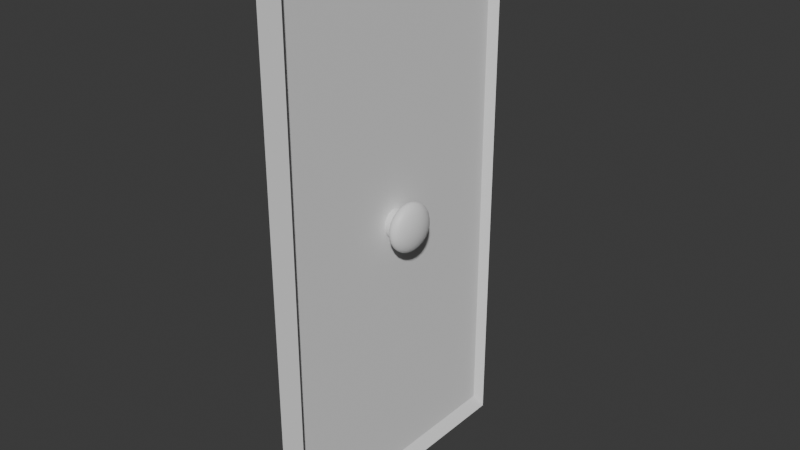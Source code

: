 # Source: WoodenDoor.blend  (saved by Blender 4.2.67; exported with 4.5.12 LTS)
import bpy
from mathutils import Matrix  # noqa: F401  (used for matrix-valued properties, if any)

bpy.ops.wm.read_factory_settings(use_empty=True)
scene = bpy.context.scene
scene.name = 'Scene'

# ---- collections
col_collection = bpy.data.collections.new('Collection'); scene.collection.children.link(col_collection)
col_export = bpy.data.collections.new('Export'); scene.collection.children.link(col_export)

# ---- materials (node trees are filled in below, after node groups)
mat_material = bpy.data.materials.new('Material')
mat_material.alpha_threshold = 0.0
mat_material.roughness = 0.5
mat_material.line_color = (0.0, 0.0, 0.0, 1.0)

# ---- node groups
ng_smooth_by_angle = bpy.data.node_groups.new('Smooth by Angle', 'GeometryNodeTree')
_s = ng_smooth_by_angle.interface.new_socket(name='Mesh', in_out='OUTPUT', socket_type='NodeSocketGeometry')
_s = ng_smooth_by_angle.interface.new_socket(name='Mesh', in_out='INPUT', socket_type='NodeSocketGeometry')
_s = ng_smooth_by_angle.interface.new_socket(name='Angle', in_out='INPUT', socket_type='NodeSocketFloat')
_s.subtype = 'ANGLE'
_s.default_value = 0.5236
_s.min_value = 0.0
_s.max_value = 3.142
_s.description = 'Maximum face angle for smooth edges'
_s = ng_smooth_by_angle.interface.new_socket(name='Ignore Sharpness', in_out='INPUT', socket_type='NodeSocketBool')
_s.force_non_field = True
ng_smooth_by_angle.description = 'Set the sharpness of mesh edges based on the angle between the neighboring faces'
ng_smooth_by_angle.is_modifier = True
_N = ng_smooth_by_angle.nodes; _L = ng_smooth_by_angle.links
n0 = _N.new('GeometryNodeSetShadeSmooth'); n0.name = 'Set Shade Smooth'; n0.location = (120, -80)
n0.domain = 'EDGE'
n1 = _N.new('GeometryNodeSetShadeSmooth'); n1.name = 'Set Shade Smooth.001'; n1.location = (300, -80)
n2 = _N.new('NodeGroupOutput'); n2.name = 'Group Output'; n2.location = (480, -80)
n3 = _N.new('GeometryNodeInputMeshEdgeAngle'); n3.name = 'Edge Angle'; n3.location = (-440, -240)
n4 = _N.new('NodeGroupInput'); n4.name = 'Group Input'; n4.location = (-80, -80)
n5 = _N.new('GeometryNodeInputEdgeSmooth'); n5.name = 'Is Edge Smooth'; n5.location = (-260, -120)
n6 = _N.new('GeometryNodeInputShadeSmooth'); n6.name = 'Is Shade Smooth'; n6.location = (-440, -397)
n7 = _N.new('FunctionNodeCompare'); n7.name = 'Compare'; n7.location = (-260, -260)
n7.operation = 'LESS_EQUAL'
n7.inputs[6].default_value = (0.0, 0.0, 0.0, 0.0)
n7.inputs[7].default_value = (0.0, 0.0, 0.0, 0.0)
n8 = _N.new('FunctionNodeBooleanMath'); n8.name = 'Boolean Math.001'; n8.location = (-80, -260)
n9 = _N.new('NodeGroupInput'); n9.name = 'Group Input.001'; n9.location = (-440, -329)
n10 = _N.new('NodeGroupInput'); n10.name = 'Group Input.002'; n10.location = (-259, -189)
n11 = _N.new('FunctionNodeBooleanMath'); n11.name = 'Boolean Math'; n11.location = (-80, -149)
n11.operation = 'OR'
n12 = _N.new('FunctionNodeBooleanMath'); n12.name = 'Boolean Math.002'; n12.location = (-260, -380)
n12.operation = 'OR'
n13 = _N.new('NodeGroupInput'); n13.name = 'Group Input.003'; n13.location = (-440, -460)
_L.new(n3.outputs[0], n7.inputs[0])
_L.new(n1.outputs[0], n2.inputs[0])
_L.new(n9.outputs[1], n7.inputs[1])
_L.new(n7.outputs[0], n8.inputs[0])
_L.new(n4.outputs[0], n0.inputs[0])
_L.new(n0.outputs[0], n1.inputs[0])
_L.new(n8.outputs[0], n0.inputs[2])
_L.new(n10.outputs[2], n11.inputs[1])
_L.new(n5.outputs[0], n11.inputs[0])
_L.new(n11.outputs[0], n0.inputs[1])
_L.new(n13.outputs[2], n12.inputs[1])
_L.new(n6.outputs[0], n12.inputs[0])
_L.new(n12.outputs[0], n8.inputs[1])
n2.is_active_output = True

# ---- material node trees
mat_material.use_nodes = True; mat_material.node_tree.nodes.clear()
_N = mat_material.node_tree.nodes; _L = mat_material.node_tree.links
n0 = _N.new('ShaderNodeOutputMaterial'); n0.name = 'Material Output'; n0.location = (300, 300)
n1 = _N.new('ShaderNodeBsdfPrincipled'); n1.name = 'Principled BSDF'; n1.location = (10, 300)
n1.inputs[3].default_value = 1.45
_L.new(n1.outputs[0], n0.inputs[0])
n0.is_active_output = True

# ---- world
world_world = bpy.data.worlds.new('World'); scene.world = world_world
world_world.use_nodes = True; world_world.node_tree.nodes.clear()
_N = world_world.node_tree.nodes; _L = world_world.node_tree.links
n0 = _N.new('ShaderNodeOutputWorld'); n0.name = 'World Output'; n0.location = (300, 300)
n1 = _N.new('ShaderNodeBackground'); n1.name = 'Background'; n1.location = (10, 300)
n1.inputs[0].default_value = (0.05088, 0.05088, 0.05088, 1.0)
_L.new(n1.outputs[0], n0.inputs[0])
n0.is_active_output = True
world_world.color = (0.05088, 0.05088, 0.05088)
world_world.sun_shadow_jitter_overblur = 0.0

# ---- meshes
me_cube_001 = bpy.data.meshes.new('Cube.001')
me_cube_001.from_pydata([(-0.9559, -1.0, -1.0), (-0.3489, -0.9559, -0.9559), (-0.9559, -1.0, 1.0), (-0.3489, -0.9559, 0.9559), (-0.3489, 0.9559, -0.9559), (-0.9559, 1.0, -1.0), (-0.9559, 1.0, 1.0), (-0.3489, 0.9559, 0.9559), (0.3489, -0.9559, -0.9559), (0.9559, -1.0, -1.0), (0.9559, -1.0, 1.0), (0.3489, -0.9559, 0.9559), (0.3489, 0.9559, -0.9559), (0.9559, 1.0, -1.0), (0.3489, 0.9559, 0.9559), (0.9559, 1.0, 1.0)], [], [(9, 10, 2, 0), (12, 14, 11, 8), (15, 6, 2, 10), (1, 3, 7, 4), (5, 6, 15, 13), (5, 0, 1, 4), (0, 2, 3, 1), (2, 6, 7, 3), (6, 5, 4, 7), (14, 12, 13, 15), (9, 13, 12, 8), (15, 10, 11, 14), (10, 9, 8, 11), (5, 13, 9, 0)])
_uv = me_cube_001.uv_layers.new(name='UVMap')
_uv.uv.foreach_set('vector', [0.375, 0.7555, 0.625, 0.7555, 0.625, 0.9945, 0.375, 0.9945, 0.0499, 0.1123, 0.5132, 0.1123, 0.5132, 0.9782, 0.0499, 0.9782, 0.6305, 0.5, 0.8695, 0.5, 0.8695, 0.75, 0.6305, 0.75, 0.05236, 0.1128, 0.5121, 0.1128, 0.5121, 0.9792, 0.05236, 0.9792, 0.375, 0.2555, 0.625, 0.2555, 0.625, 0.4945, 0.375, 0.4945, 0.375, 0.25, 0.375, 0.0, 0.3805, 0.005516, 0.3805, 0.2445, 0.375, 0.0, 0.625, 0.0, 0.6195, 0.005516, 0.3805, 0.005516, 0.625, 0.0, 0.625, 0.25, 0.6195, 0.2445, 0.6195, 0.005516, 0.625, 0.2555, 0.375, 0.2555, 0.3805, 0.2445, 0.6195, 0.2445, 0.6195, 0.5055, 0.3805, 0.5055, 0.375, 0.4945, 0.625, 0.4945, 0.3695, 0.75, 0.3695, 0.5, 0.3805, 0.5055, 0.3805, 0.7445, 0.6305, 0.5, 0.6305, 0.75, 0.6195, 0.7445, 0.6195, 0.5055, 0.625, 0.7555, 0.375, 0.7555, 0.3805, 0.7445, 0.6195, 0.7445, 0.1305, 0.5, 0.3695, 0.5, 0.3695, 0.75, 0.1305, 0.75])
me_cube_001.use_mirror_x = True
me_cube_001.update()
me_icosphere_003 = bpy.data.meshes.new('Icosphere.003')
me_icosphere_003.from_pydata([(-0.05247, 0.05676, 0.8932), (0.6711, -0.469, 1.446), (-0.3289, -0.7939, 1.446), (-0.9469, 0.05676, 1.446), (-0.3289, 0.9074, 1.446), (0.6711, 0.5825, 1.446), (0.2239, -0.7939, 2.34), (-0.7761, -0.469, 2.34), (-0.7761, 0.5825, 2.34), (0.2239, 0.9074, 2.34), (0.842, 0.05676, 2.34), (-0.05247, 0.05676, 2.893), (-0.2853, -0.6598, 1.236), (-0.2149, -0.4432, 1.042), (-0.1301, -0.1821, 0.9252), (0.1507, -0.09085, 0.9252), (0.3729, -0.2522, 1.042), (0.5571, -0.3861, 1.236), (0.4795, -0.6249, 1.391), (0.2104, -0.7522, 1.367), (-0.08211, -0.8074, 1.391), (0.7603, 0.352, 1.391), (0.7982, 0.05676, 1.367), (0.7603, -0.2385, 1.391), (0.1507, 0.2044, 0.9252), (0.3729, 0.3658, 1.042), (0.5571, 0.4996, 1.236), (-0.8059, 0.05676, 1.236), (-0.5782, 0.05676, 1.042), (-0.3036, 0.05676, 0.9252), (-0.5364, -0.6598, 1.391), (-0.7407, -0.4432, 1.367), (-0.8835, -0.1821, 1.391), (-0.2853, 0.7733, 1.236), (-0.2149, 0.5568, 1.042), (-0.1301, 0.2956, 0.9252), (-0.8835, 0.2956, 1.391), (-0.7407, 0.5568, 1.367), (-0.5364, 0.7733, 1.391), (-0.08211, 0.9209, 1.391), (0.2104, 0.8658, 1.367), (0.4795, 0.7385, 1.391), (0.9042, -0.09085, 2.144), (0.8986, -0.2522, 1.893), (0.8082, -0.3861, 1.642), (0.8082, 0.4996, 1.642), (0.8986, 0.3658, 1.893), (0.9042, 0.2044, 2.144), (0.1027, -0.8987, 2.144), (-0.05247, -0.9432, 1.893), (-0.2077, -0.8987, 1.642), (0.6347, -0.625, 1.642), (0.5353, -0.7523, 1.893), (0.3835, -0.8074, 2.144), (-0.9132, -0.3861, 2.144), (-1.004, -0.2522, 1.893), (-1.009, -0.09085, 1.642), (-0.4885, -0.8074, 1.642), (-0.6403, -0.7523, 1.893), (-0.7396, -0.625, 2.144), (-0.7396, 0.7385, 2.144), (-0.6403, 0.8658, 1.893), (-0.4885, 0.921, 1.642), (-1.009, 0.2044, 1.642), (-1.004, 0.3658, 1.893), (-0.9132, 0.4996, 2.144), (0.3835, 0.921, 2.144), (0.5353, 0.8658, 1.893), (0.6347, 0.7385, 1.642), (-0.2077, 1.012, 1.642), (-0.05247, 1.057, 1.893), (0.1027, 1.012, 2.144), (0.7786, -0.1821, 2.395), (0.6357, -0.4432, 2.419), (0.4315, -0.6598, 2.395), (-0.02283, -0.8074, 2.395), (-0.3153, -0.7522, 2.419), (-0.5844, -0.6249, 2.395), (-0.8652, -0.2385, 2.395), (-0.9031, 0.05676, 2.419), (-0.8652, 0.352, 2.395), (-0.5844, 0.7385, 2.395), (-0.3153, 0.8658, 2.419), (-0.02283, 0.9209, 2.395), (0.4315, 0.7733, 2.395), (0.6357, 0.5568, 2.419), (0.7786, 0.2956, 2.395), (0.02514, -0.1821, 2.861), (0.11, -0.4432, 2.744), (0.1804, -0.6598, 2.551), (0.701, 0.05676, 2.551), (0.4733, 0.05676, 2.744), (0.1987, 0.05676, 2.861), (-0.2556, -0.09085, 2.861), (-0.4778, -0.2522, 2.744), (-0.662, -0.3861, 2.551), (-0.2556, 0.2044, 2.861), (-0.4778, 0.3658, 2.744), (-0.662, 0.4996, 2.551), (0.02514, 0.2956, 2.861), (0.11, 0.5568, 2.744), (0.1804, 0.7733, 2.551), (0.3093, 0.3196, 2.788), (0.5857, 0.3196, 2.617), (0.3947, 0.5825, 2.617), (-0.1907, 0.4821, 2.788), (-0.1053, 0.7449, 2.617), (-0.4143, 0.6445, 2.617), (-0.4997, 0.05676, 2.788), (-0.7233, 0.2192, 2.617), (-0.7233, -0.1057, 2.617), (-0.1907, -0.3686, 2.788), (-0.4143, -0.531, 2.617), (-0.1053, -0.6314, 2.617), (0.3093, -0.2061, 2.788), (0.3947, -0.469, 2.617), (0.5857, -0.2061, 2.617), (0.8093, 0.4821, 2.17), (0.7566, 0.6445, 1.893), (0.6184, 0.745, 2.17), (-0.1907, 1.008, 2.17), (-0.3615, 1.008, 1.893), (-0.4997, 0.9074, 2.17), (-0.9997, 0.2192, 2.17), (-1.052, 0.05676, 1.893), (-0.9997, -0.1057, 2.17), (-0.4997, -0.7939, 2.17), (-0.3615, -0.8943, 1.893), (-0.1907, -0.8943, 2.17), (0.6184, -0.6314, 2.17), (0.7566, -0.531, 1.893), (0.8093, -0.3686, 2.17), (0.2565, 1.008, 1.893), (0.3947, 0.9074, 1.617), (0.08573, 1.008, 1.617), (-0.8615, 0.6445, 1.893), (-0.7233, 0.745, 1.617), (-0.9143, 0.4821, 1.617), (-0.8615, -0.531, 1.893), (-0.9143, -0.3686, 1.617), (-0.7233, -0.6314, 1.617), (0.2565, -0.8943, 1.893), (0.08573, -0.8943, 1.617), (0.3947, -0.7939, 1.617), (0.9475, 0.05676, 1.893), (0.8947, -0.1057, 1.617), (0.8947, 0.2192, 1.617), (0.3093, 0.6445, 1.17), (0.08573, 0.4821, 0.9987), (0.0003207, 0.745, 1.17), (-0.4997, 0.5825, 1.17), (-0.4143, 0.3196, 0.9987), (-0.6907, 0.3196, 1.17), (-0.6907, -0.2061, 1.17), (-0.4143, -0.2061, 0.9987), (-0.4997, -0.469, 1.17), (0.6183, 0.2192, 1.17), (0.6183, -0.1057, 1.17), (0.3947, 0.05676, 0.9987), (0.0003219, -0.6314, 1.17), (0.08573, -0.3686, 0.9987), (0.3093, -0.531, 1.17), (-0.1187, 0.5114, -1.154), (-0.1184, 0.5935, 1.493), (-0.0007145, 0.5119, -1.154), (-0.0003722, 0.5939, 1.492), (0.1151, 0.4893, -1.151), (0.1154, 0.5714, 1.496), (0.2243, 0.4447, -1.144), (0.2246, 0.5267, 1.502), (0.3226, 0.3797, -1.135), (0.3229, 0.4617, 1.512), (0.4063, 0.2968, -1.122), (0.4067, 0.3788, 1.524), (0.4722, 0.1991, -1.108), (0.4726, 0.2812, 1.539), (0.5178, 0.09056, -1.091), (0.5181, 0.1726, 1.555), (0.5413, -0.0248, -1.074), (0.5416, 0.05722, 1.573), (0.5417, -0.1425, -1.056), (0.542, -0.06048, 1.591), (0.5191, -0.258, -1.039), (0.5195, -0.176, 1.608), (0.4744, -0.3669, -1.022), (0.4747, -0.2849, 1.624), (0.4092, -0.4651, -1.008), (0.4095, -0.383, 1.639), (0.3261, -0.5486, -0.995), (0.3264, -0.4666, 1.652), (0.2282, -0.6144, -0.985), (0.2286, -0.5323, 1.662), (0.1194, -0.6598, -0.9781), (0.1198, -0.5778, 1.669), (0.003785, -0.6832, -0.9745), (0.004127, -0.6012, 1.672), (-0.1142, -0.6836, -0.9744), (-0.1139, -0.6016, 1.672), (-0.23, -0.6611, -0.9777), (-0.2297, -0.5791, 1.669), (-0.3392, -0.6165, -0.9844), (-0.3388, -0.5344, 1.662), (-0.4375, -0.5514, -0.9941), (-0.4372, -0.4694, 1.653), (-0.5212, -0.4685, -1.007), (-0.5209, -0.3865, 1.64), (-0.5872, -0.3709, -1.021), (-0.5868, -0.2889, 1.626), (-0.6327, -0.2623, -1.037), (-0.6324, -0.1803, 1.609), (-0.6562, -0.147, -1.055), (-0.6558, -0.06495, 1.592), (-0.6566, -0.02926, -1.073), (-0.6563, 0.05276, 1.574), (-0.634, 0.08627, -1.09), (-0.6337, 0.1683, 1.557), (-0.5893, 0.1952, -1.106), (-0.5889, 0.2772, 1.54), (-0.5241, 0.2933, -1.121), (-0.5238, 0.3753, 1.526), (-0.441, 0.3768, -1.134), (-0.4407, 0.4589, 1.513), (-0.3431, 0.4426, -1.144), (-0.3428, 0.5246, 1.503), (-0.2343, 0.488, -1.151), (-0.234, 0.5701, 1.496)], [], [(0, 15, 14), (1, 17, 23), (0, 14, 29), (0, 29, 35), (0, 35, 24), (1, 23, 44), (2, 20, 50), (3, 32, 56), (4, 38, 62), (5, 41, 68), (1, 44, 51), (2, 50, 57), (3, 56, 63), (4, 62, 69), (5, 68, 45), (6, 74, 89), (7, 77, 95), (8, 80, 98), (9, 83, 101), (10, 86, 90), (92, 99, 11), (91, 102, 92), (90, 103, 91), (92, 102, 99), (102, 100, 99), (91, 103, 102), (103, 104, 102), (102, 104, 100), (104, 101, 100), (90, 86, 103), (86, 85, 103), (103, 85, 104), (85, 84, 104), (104, 84, 101), (84, 9, 101), (99, 96, 11), (100, 105, 99), (101, 106, 100), (99, 105, 96), (105, 97, 96), (100, 106, 105), (106, 107, 105), (105, 107, 97), (107, 98, 97), (101, 83, 106), (83, 82, 106), (106, 82, 107), (82, 81, 107), (107, 81, 98), (81, 8, 98), (96, 93, 11), (97, 108, 96), (98, 109, 97), (96, 108, 93), (108, 94, 93), (97, 109, 108), (109, 110, 108), (108, 110, 94), (110, 95, 94), (98, 80, 109), (80, 79, 109), (109, 79, 110), (79, 78, 110), (110, 78, 95), (78, 7, 95), (93, 87, 11), (94, 111, 93), (95, 112, 94), (93, 111, 87), (111, 88, 87), (94, 112, 111), (112, 113, 111), (111, 113, 88), (113, 89, 88), (95, 77, 112), (77, 76, 112), (112, 76, 113), (76, 75, 113), (113, 75, 89), (75, 6, 89), (87, 92, 11), (88, 114, 87), (89, 115, 88), (87, 114, 92), (114, 91, 92), (88, 115, 114), (115, 116, 114), (114, 116, 91), (116, 90, 91), (89, 74, 115), (74, 73, 115), (115, 73, 116), (73, 72, 116), (116, 72, 90), (72, 10, 90), (47, 86, 10), (46, 117, 47), (45, 118, 46), (47, 117, 86), (117, 85, 86), (46, 118, 117), (118, 119, 117), (117, 119, 85), (119, 84, 85), (45, 68, 118), (68, 67, 118), (118, 67, 119), (67, 66, 119), (119, 66, 84), (66, 9, 84), (71, 83, 9), (70, 120, 71), (69, 121, 70), (71, 120, 83), (120, 82, 83), (70, 121, 120), (121, 122, 120), (120, 122, 82), (122, 81, 82), (69, 62, 121), (62, 61, 121), (121, 61, 122), (61, 60, 122), (122, 60, 81), (60, 8, 81), (65, 80, 8), (64, 123, 65), (63, 124, 64), (65, 123, 80), (123, 79, 80), (64, 124, 123), (124, 125, 123), (123, 125, 79), (125, 78, 79), (63, 56, 124), (56, 55, 124), (124, 55, 125), (55, 54, 125), (125, 54, 78), (54, 7, 78), (59, 77, 7), (58, 126, 59), (57, 127, 58), (59, 126, 77), (126, 76, 77), (58, 127, 126), (127, 128, 126), (126, 128, 76), (128, 75, 76), (57, 50, 127), (50, 49, 127), (127, 49, 128), (49, 48, 128), (128, 48, 75), (48, 6, 75), (53, 74, 6), (52, 129, 53), (51, 130, 52), (53, 129, 74), (129, 73, 74), (52, 130, 129), (130, 131, 129), (129, 131, 73), (131, 72, 73), (51, 44, 130), (44, 43, 130), (130, 43, 131), (43, 42, 131), (131, 42, 72), (42, 10, 72), (66, 71, 9), (67, 132, 66), (68, 133, 67), (66, 132, 71), (132, 70, 71), (67, 133, 132), (133, 134, 132), (132, 134, 70), (134, 69, 70), (68, 41, 133), (41, 40, 133), (133, 40, 134), (40, 39, 134), (134, 39, 69), (39, 4, 69), (60, 65, 8), (61, 135, 60), (62, 136, 61), (60, 135, 65), (135, 64, 65), (61, 136, 135), (136, 137, 135), (135, 137, 64), (137, 63, 64), (62, 38, 136), (38, 37, 136), (136, 37, 137), (37, 36, 137), (137, 36, 63), (36, 3, 63), (54, 59, 7), (55, 138, 54), (56, 139, 55), (54, 138, 59), (138, 58, 59), (55, 139, 138), (139, 140, 138), (138, 140, 58), (140, 57, 58), (56, 32, 139), (32, 31, 139), (139, 31, 140), (31, 30, 140), (140, 30, 57), (30, 2, 57), (48, 53, 6), (49, 141, 48), (50, 142, 49), (48, 141, 53), (141, 52, 53), (49, 142, 141), (142, 143, 141), (141, 143, 52), (143, 51, 52), (50, 20, 142), (20, 19, 142), (142, 19, 143), (19, 18, 143), (143, 18, 51), (18, 1, 51), (42, 47, 10), (43, 144, 42), (44, 145, 43), (42, 144, 47), (144, 46, 47), (43, 145, 144), (145, 146, 144), (144, 146, 46), (146, 45, 46), (44, 23, 145), (23, 22, 145), (145, 22, 146), (22, 21, 146), (146, 21, 45), (21, 5, 45), (26, 41, 5), (25, 147, 26), (24, 148, 25), (26, 147, 41), (147, 40, 41), (25, 148, 147), (148, 149, 147), (147, 149, 40), (149, 39, 40), (24, 35, 148), (35, 34, 148), (148, 34, 149), (34, 33, 149), (149, 33, 39), (33, 4, 39), (33, 38, 4), (34, 150, 33), (35, 151, 34), (33, 150, 38), (150, 37, 38), (34, 151, 150), (151, 152, 150), (150, 152, 37), (152, 36, 37), (35, 29, 151), (29, 28, 151), (151, 28, 152), (28, 27, 152), (152, 27, 36), (27, 3, 36), (27, 32, 3), (28, 153, 27), (29, 154, 28), (27, 153, 32), (153, 31, 32), (28, 154, 153), (154, 155, 153), (153, 155, 31), (155, 30, 31), (29, 14, 154), (14, 13, 154), (154, 13, 155), (13, 12, 155), (155, 12, 30), (12, 2, 30), (21, 26, 5), (22, 156, 21), (23, 157, 22), (21, 156, 26), (156, 25, 26), (22, 157, 156), (157, 158, 156), (156, 158, 25), (158, 24, 25), (23, 17, 157), (17, 16, 157), (157, 16, 158), (16, 15, 158), (158, 15, 24), (15, 0, 24), (12, 20, 2), (13, 159, 12), (14, 160, 13), (12, 159, 20), (159, 19, 20), (13, 160, 159), (160, 161, 159), (159, 161, 19), (161, 18, 19), (14, 15, 160), (15, 16, 160), (160, 16, 161), (16, 17, 161), (161, 17, 18), (17, 1, 18), (162, 163, 165, 164), (164, 165, 167, 166), (166, 167, 169, 168), (168, 169, 171, 170), (170, 171, 173, 172), (172, 173, 175, 174), (174, 175, 177, 176), (176, 177, 179, 178), (178, 179, 181, 180), (180, 181, 183, 182), (182, 183, 185, 184), (184, 185, 187, 186), (186, 187, 189, 188), (188, 189, 191, 190), (190, 191, 193, 192), (192, 193, 195, 194), (194, 195, 197, 196), (196, 197, 199, 198), (198, 199, 201, 200), (200, 201, 203, 202), (202, 203, 205, 204), (204, 205, 207, 206), (206, 207, 209, 208), (208, 209, 211, 210), (210, 211, 213, 212), (212, 213, 215, 214), (214, 215, 217, 216), (216, 217, 219, 218), (218, 219, 221, 220), (220, 221, 223, 222), (165, 163, 225, 223, 221, 219, 217, 215, 213, 211, 209, 207, 205, 203, 201, 199, 197, 195, 193, 191, 189, 187, 185, 183, 181, 179, 177, 175, 173, 171, 169, 167), (222, 223, 225, 224), (224, 225, 163, 162)])
me_icosphere_003.polygons.foreach_set('use_smooth', [True] * 353)
_uv = me_icosphere_003.uv_layers.new(name='UVMap')
_uv.uv.foreach_set('vector', [0.7084, 0.01347, 0.7162, 0.02703, 0.7006, 0.02703, 0.7397, 0.06771, 0.7475, 0.05415, 0.7554, 0.06771, 0.9589, 0.01347, 0.9667, 0.02703, 0.9511, 0.02703, 0.8963, 0.01347, 0.9041, 0.02703, 0.8885, 0.02703, 0.8337, 0.01347, 0.8415, 0.02703, 0.8258, 0.02703, 0.7397, 0.06771, 0.7554, 0.06771, 0.7475, 0.08126, 0.6771, 0.06771, 0.6927, 0.06771, 0.6849, 0.08126, 0.9276, 0.06771, 0.9432, 0.06771, 0.9354, 0.08126, 0.865, 0.06771, 0.8806, 0.06771, 0.8728, 0.08126, 0.8023, 0.06771, 0.818, 0.06771, 0.8102, 0.08126, 0.7397, 0.06771, 0.7475, 0.08126, 0.7319, 0.08126, 0.6771, 0.06771, 0.6849, 0.08126, 0.6693, 0.08126, 0.9276, 0.06771, 0.9354, 0.08126, 0.9198, 0.08126, 0.865, 0.06771, 0.8728, 0.08126, 0.8571, 0.08126, 0.8023, 0.06771, 0.8102, 0.08126, 0.7945, 0.08126, 0.7084, 0.1219, 0.7241, 0.1219, 0.7162, 0.1355, 0.6458, 0.1219, 0.6614, 0.1219, 0.6536, 0.1355, 0.8963, 0.1219, 0.9119, 0.1219, 0.9041, 0.1355, 0.8337, 0.1219, 0.8493, 0.1219, 0.8415, 0.1355, 0.771, 0.1219, 0.7867, 0.1219, 0.7789, 0.1355, 0.7945, 0.1626, 0.8102, 0.1626, 0.8023, 0.1762, 0.7867, 0.1491, 0.8023, 0.1491, 0.7945, 0.1626, 0.7789, 0.1355, 0.7945, 0.1355, 0.7867, 0.1491, 0.7945, 0.1626, 0.8023, 0.1491, 0.8102, 0.1626, 0.8023, 0.1491, 0.818, 0.1491, 0.8102, 0.1626, 0.7867, 0.1491, 0.7945, 0.1355, 0.8023, 0.1491, 0.7945, 0.1355, 0.8102, 0.1355, 0.8023, 0.1491, 0.8023, 0.1491, 0.8102, 0.1355, 0.818, 0.1491, 0.8102, 0.1355, 0.8258, 0.1355, 0.818, 0.1491, 0.7789, 0.1355, 0.7867, 0.1219, 0.7945, 0.1355, 0.7867, 0.1219, 0.8023, 0.1219, 0.7945, 0.1355, 0.7945, 0.1355, 0.8023, 0.1219, 0.8102, 0.1355, 0.8023, 0.1219, 0.818, 0.1219, 0.8102, 0.1355, 0.8102, 0.1355, 0.818, 0.1219, 0.8258, 0.1355, 0.818, 0.1219, 0.8337, 0.1219, 0.8258, 0.1355, 0.8571, 0.1626, 0.8728, 0.1626, 0.865, 0.1762, 0.8493, 0.1491, 0.865, 0.1491, 0.8571, 0.1626, 0.8415, 0.1355, 0.8571, 0.1355, 0.8493, 0.1491, 0.8571, 0.1626, 0.865, 0.1491, 0.8728, 0.1626, 0.865, 0.1491, 0.8806, 0.1491, 0.8728, 0.1626, 0.8493, 0.1491, 0.8571, 0.1355, 0.865, 0.1491, 0.8571, 0.1355, 0.8728, 0.1355, 0.865, 0.1491, 0.865, 0.1491, 0.8728, 0.1355, 0.8806, 0.1491, 0.8728, 0.1355, 0.8885, 0.1355, 0.8806, 0.1491, 0.8415, 0.1355, 0.8493, 0.1219, 0.8571, 0.1355, 0.8493, 0.1219, 0.865, 0.1219, 0.8571, 0.1355, 0.8571, 0.1355, 0.865, 0.1219, 0.8728, 0.1355, 0.865, 0.1219, 0.8806, 0.1219, 0.8728, 0.1355, 0.8728, 0.1355, 0.8806, 0.1219, 0.8885, 0.1355, 0.8806, 0.1219, 0.8963, 0.1219, 0.8885, 0.1355, 0.9198, 0.1626, 0.9354, 0.1626, 0.9276, 0.1762, 0.9119, 0.1491, 0.9276, 0.1491, 0.9198, 0.1626, 0.9041, 0.1355, 0.9198, 0.1355, 0.9119, 0.1491, 0.9198, 0.1626, 0.9276, 0.1491, 0.9354, 0.1626, 0.9276, 0.1491, 0.9432, 0.1491, 0.9354, 0.1626, 0.9119, 0.1491, 0.9198, 0.1355, 0.9276, 0.1491, 0.9198, 0.1355, 0.9354, 0.1355, 0.9276, 0.1491, 0.9276, 0.1491, 0.9354, 0.1355, 0.9432, 0.1491, 0.9354, 0.1355, 0.9511, 0.1355, 0.9432, 0.1491, 0.9041, 0.1355, 0.9119, 0.1219, 0.9198, 0.1355, 0.9119, 0.1219, 0.9276, 0.1219, 0.9198, 0.1355, 0.9198, 0.1355, 0.9276, 0.1219, 0.9354, 0.1355, 0.9276, 0.1219, 0.9432, 0.1219, 0.9354, 0.1355, 0.9354, 0.1355, 0.9432, 0.1219, 0.9511, 0.1355, 0.9432, 0.1219, 0.9589, 0.1219, 0.9511, 0.1355, 0.6693, 0.1626, 0.6849, 0.1626, 0.6771, 0.1762, 0.6614, 0.1491, 0.6771, 0.1491, 0.6693, 0.1626, 0.6536, 0.1355, 0.6693, 0.1355, 0.6614, 0.1491, 0.6693, 0.1626, 0.6771, 0.1491, 0.6849, 0.1626, 0.6771, 0.1491, 0.6927, 0.1491, 0.6849, 0.1626, 0.6614, 0.1491, 0.6693, 0.1355, 0.6771, 0.1491, 0.6693, 0.1355, 0.6849, 0.1355, 0.6771, 0.1491, 0.6771, 0.1491, 0.6849, 0.1355, 0.6927, 0.1491, 0.6849, 0.1355, 0.7006, 0.1355, 0.6927, 0.1491, 0.6536, 0.1355, 0.6614, 0.1219, 0.6693, 0.1355, 0.6614, 0.1219, 0.6771, 0.1219, 0.6693, 0.1355, 0.6693, 0.1355, 0.6771, 0.1219, 0.6849, 0.1355, 0.6771, 0.1219, 0.6927, 0.1219, 0.6849, 0.1355, 0.6849, 0.1355, 0.6927, 0.1219, 0.7006, 0.1355, 0.6927, 0.1219, 0.7084, 0.1219, 0.7006, 0.1355, 0.7319, 0.1626, 0.7475, 0.1626, 0.7397, 0.1762, 0.7241, 0.1491, 0.7397, 0.1491, 0.7319, 0.1626, 0.7162, 0.1355, 0.7319, 0.1355, 0.7241, 0.1491, 0.7319, 0.1626, 0.7397, 0.1491, 0.7475, 0.1626, 0.7397, 0.1491, 0.7554, 0.1491, 0.7475, 0.1626, 0.7241, 0.1491, 0.7319, 0.1355, 0.7397, 0.1491, 0.7319, 0.1355, 0.7475, 0.1355, 0.7397, 0.1491, 0.7397, 0.1491, 0.7475, 0.1355, 0.7554, 0.1491, 0.7475, 0.1355, 0.7632, 0.1355, 0.7554, 0.1491, 0.7162, 0.1355, 0.7241, 0.1219, 0.7319, 0.1355, 0.7241, 0.1219, 0.7397, 0.1219, 0.7319, 0.1355, 0.7319, 0.1355, 0.7397, 0.1219, 0.7475, 0.1355, 0.7397, 0.1219, 0.7554, 0.1219, 0.7475, 0.1355, 0.7475, 0.1355, 0.7554, 0.1219, 0.7632, 0.1355, 0.7554, 0.1219, 0.771, 0.1219, 0.7632, 0.1355, 0.7789, 0.1084, 0.7867, 0.1219, 0.771, 0.1219, 0.7867, 0.09482, 0.7945, 0.1084, 0.7789, 0.1084, 0.7945, 0.08126, 0.8023, 0.09482, 0.7867, 0.09482, 0.7789, 0.1084, 0.7945, 0.1084, 0.7867, 0.1219, 0.7945, 0.1084, 0.8023, 0.1219, 0.7867, 0.1219, 0.7867, 0.09482, 0.8023, 0.09482, 0.7945, 0.1084, 0.8023, 0.09482, 0.8102, 0.1084, 0.7945, 0.1084, 0.7945, 0.1084, 0.8102, 0.1084, 0.8023, 0.1219, 0.8102, 0.1084, 0.818, 0.1219, 0.8023, 0.1219, 0.7945, 0.08126, 0.8102, 0.08126, 0.8023, 0.09482, 0.8102, 0.08126, 0.818, 0.09482, 0.8023, 0.09482, 0.8023, 0.09482, 0.818, 0.09482, 0.8102, 0.1084, 0.818, 0.09482, 0.8258, 0.1084, 0.8102, 0.1084, 0.8102, 0.1084, 0.8258, 0.1084, 0.818, 0.1219, 0.8258, 0.1084, 0.8337, 0.1219, 0.818, 0.1219, 0.8415, 0.1084, 0.8493, 0.1219, 0.8337, 0.1219, 0.8493, 0.09482, 0.8571, 0.1084, 0.8415, 0.1084, 0.8571, 0.08126, 0.865, 0.09482, 0.8493, 0.09482, 0.8415, 0.1084, 0.8571, 0.1084, 0.8493, 0.1219, 0.8571, 0.1084, 0.865, 0.1219, 0.8493, 0.1219, 0.8493, 0.09482, 0.865, 0.09482, 0.8571, 0.1084, 0.865, 0.09482, 0.8728, 0.1084, 0.8571, 0.1084, 0.8571, 0.1084, 0.8728, 0.1084, 0.865, 0.1219, 0.8728, 0.1084, 0.8806, 0.1219, 0.865, 0.1219, 0.8571, 0.08126, 0.8728, 0.08126, 0.865, 0.09482, 0.8728, 0.08126, 0.8806, 0.09482, 0.865, 0.09482, 0.865, 0.09482, 0.8806, 0.09482, 0.8728, 0.1084, 0.8806, 0.09482, 0.8885, 0.1084, 0.8728, 0.1084, 0.8728, 0.1084, 0.8885, 0.1084, 0.8806, 0.1219, 0.8885, 0.1084, 0.8963, 0.1219, 0.8806, 0.1219, 0.9041, 0.1084, 0.9119, 0.1219, 0.8963, 0.1219, 0.9119, 0.09482, 0.9198, 0.1084, 0.9041, 0.1084, 0.9198, 0.08126, 0.9276, 0.09482, 0.9119, 0.09482, 0.9041, 0.1084, 0.9198, 0.1084, 0.9119, 0.1219, 0.9198, 0.1084, 0.9276, 0.1219, 0.9119, 0.1219, 0.9119, 0.09482, 0.9276, 0.09482, 0.9198, 0.1084, 0.9276, 0.09482, 0.9354, 0.1084, 0.9198, 0.1084, 0.9198, 0.1084, 0.9354, 0.1084, 0.9276, 0.1219, 0.9354, 0.1084, 0.9432, 0.1219, 0.9276, 0.1219, 0.9198, 0.08126, 0.9354, 0.08126, 0.9276, 0.09482, 0.9354, 0.08126, 0.9432, 0.09482, 0.9276, 0.09482, 0.9276, 0.09482, 0.9432, 0.09482, 0.9354, 0.1084, 0.9432, 0.09482, 0.9511, 0.1084, 0.9354, 0.1084, 0.9354, 0.1084, 0.9511, 0.1084, 0.9432, 0.1219, 0.9511, 0.1084, 0.9589, 0.1219, 0.9432, 0.1219, 0.6536, 0.1084, 0.6614, 0.1219, 0.6458, 0.1219, 0.6614, 0.09482, 0.6693, 0.1084, 0.6536, 0.1084, 0.6693, 0.08126, 0.6771, 0.09482, 0.6614, 0.09482, 0.6536, 0.1084, 0.6693, 0.1084, 0.6614, 0.1219, 0.6693, 0.1084, 0.6771, 0.1219, 0.6614, 0.1219, 0.6614, 0.09482, 0.6771, 0.09482, 0.6693, 0.1084, 0.6771, 0.09482, 0.6849, 0.1084, 0.6693, 0.1084, 0.6693, 0.1084, 0.6849, 0.1084, 0.6771, 0.1219, 0.6849, 0.1084, 0.6927, 0.1219, 0.6771, 0.1219, 0.6693, 0.08126, 0.6849, 0.08126, 0.6771, 0.09482, 0.6849, 0.08126, 0.6927, 0.09482, 0.6771, 0.09482, 0.6771, 0.09482, 0.6927, 0.09482, 0.6849, 0.1084, 0.6927, 0.09482, 0.7006, 0.1084, 0.6849, 0.1084, 0.6849, 0.1084, 0.7006, 0.1084, 0.6927, 0.1219, 0.7006, 0.1084, 0.7084, 0.1219, 0.6927, 0.1219, 0.7162, 0.1084, 0.7241, 0.1219, 0.7084, 0.1219, 0.7241, 0.09482, 0.7319, 0.1084, 0.7162, 0.1084, 0.7319, 0.08126, 0.7397, 0.09482, 0.7241, 0.09482, 0.7162, 0.1084, 0.7319, 0.1084, 0.7241, 0.1219, 0.7319, 0.1084, 0.7397, 0.1219, 0.7241, 0.1219, 0.7241, 0.09482, 0.7397, 0.09482, 0.7319, 0.1084, 0.7397, 0.09482, 0.7475, 0.1084, 0.7319, 0.1084, 0.7319, 0.1084, 0.7475, 0.1084, 0.7397, 0.1219, 0.7475, 0.1084, 0.7554, 0.1219, 0.7397, 0.1219, 0.7319, 0.08126, 0.7475, 0.08126, 0.7397, 0.09482, 0.7475, 0.08126, 0.7554, 0.09482, 0.7397, 0.09482, 0.7397, 0.09482, 0.7554, 0.09482, 0.7475, 0.1084, 0.7554, 0.09482, 0.7632, 0.1084, 0.7475, 0.1084, 0.7475, 0.1084, 0.7632, 0.1084, 0.7554, 0.1219, 0.7632, 0.1084, 0.771, 0.1219, 0.7554, 0.1219, 0.8258, 0.1084, 0.8415, 0.1084, 0.8337, 0.1219, 0.818, 0.09482, 0.8337, 0.09482, 0.8258, 0.1084, 0.8102, 0.08126, 0.8258, 0.08126, 0.818, 0.09482, 0.8258, 0.1084, 0.8337, 0.09482, 0.8415, 0.1084, 0.8337, 0.09482, 0.8493, 0.09482, 0.8415, 0.1084, 0.818, 0.09482, 0.8258, 0.08126, 0.8337, 0.09482, 0.8258, 0.08126, 0.8415, 0.08126, 0.8337, 0.09482, 0.8337, 0.09482, 0.8415, 0.08126, 0.8493, 0.09482, 0.8415, 0.08126, 0.8571, 0.08126, 0.8493, 0.09482, 0.8102, 0.08126, 0.818, 0.06771, 0.8258, 0.08126, 0.818, 0.06771, 0.8337, 0.06771, 0.8258, 0.08126, 0.8258, 0.08126, 0.8337, 0.06771, 0.8415, 0.08126, 0.8337, 0.06771, 0.8493, 0.06771, 0.8415, 0.08126, 0.8415, 0.08126, 0.8493, 0.06771, 0.8571, 0.08126, 0.8493, 0.06771, 0.865, 0.06771, 0.8571, 0.08126, 0.8885, 0.1084, 0.9041, 0.1084, 0.8963, 0.1219, 0.8806, 0.09482, 0.8963, 0.09482, 0.8885, 0.1084, 0.8728, 0.08126, 0.8885, 0.08126, 0.8806, 0.09482, 0.8885, 0.1084, 0.8963, 0.09482, 0.9041, 0.1084, 0.8963, 0.09482, 0.9119, 0.09482, 0.9041, 0.1084, 0.8806, 0.09482, 0.8885, 0.08126, 0.8963, 0.09482, 0.8885, 0.08126, 0.9041, 0.08126, 0.8963, 0.09482, 0.8963, 0.09482, 0.9041, 0.08126, 0.9119, 0.09482, 0.9041, 0.08126, 0.9198, 0.08126, 0.9119, 0.09482, 0.8728, 0.08126, 0.8806, 0.06771, 0.8885, 0.08126, 0.8806, 0.06771, 0.8963, 0.06771, 0.8885, 0.08126, 0.8885, 0.08126, 0.8963, 0.06771, 0.9041, 0.08126, 0.8963, 0.06771, 0.9119, 0.06771, 0.9041, 0.08126, 0.9041, 0.08126, 0.9119, 0.06771, 0.9198, 0.08126, 0.9119, 0.06771, 0.9276, 0.06771, 0.9198, 0.08126, 0.9511, 0.1084, 0.9667, 0.1084, 0.9589, 0.1219, 0.9432, 0.09482, 0.9589, 0.09482, 0.9511, 0.1084, 0.9354, 0.08126, 0.9511, 0.08126, 0.9432, 0.09482, 0.9511, 0.1084, 0.9589, 0.09482, 0.9667, 0.1084, 0.9589, 0.09482, 0.9746, 0.09482, 0.9667, 0.1084, 0.9432, 0.09482, 0.9511, 0.08126, 0.9589, 0.09482, 0.9511, 0.08126, 0.9667, 0.08126, 0.9589, 0.09482, 0.9589, 0.09482, 0.9667, 0.08126, 0.9746, 0.09482, 0.9667, 0.08126, 0.9824, 0.08126, 0.9746, 0.09482, 0.9354, 0.08126, 0.9432, 0.06771, 0.9511, 0.08126, 0.9432, 0.06771, 0.9589, 0.06771, 0.9511, 0.08126, 0.9511, 0.08126, 0.9589, 0.06771, 0.9667, 0.08126, 0.9589, 0.06771, 0.9746, 0.06771, 0.9667, 0.08126, 0.9667, 0.08126, 0.9746, 0.06771, 0.9824, 0.08126, 0.9746, 0.06771, 0.9902, 0.06771, 0.9824, 0.08126, 0.7006, 0.1084, 0.7162, 0.1084, 0.7084, 0.1219, 0.6927, 0.09482, 0.7084, 0.09482, 0.7006, 0.1084, 0.6849, 0.08126, 0.7006, 0.08126, 0.6927, 0.09482, 0.7006, 0.1084, 0.7084, 0.09482, 0.7162, 0.1084, 0.7084, 0.09482, 0.7241, 0.09482, 0.7162, 0.1084, 0.6927, 0.09482, 0.7006, 0.08126, 0.7084, 0.09482, 0.7006, 0.08126, 0.7162, 0.08126, 0.7084, 0.09482, 0.7084, 0.09482, 0.7162, 0.08126, 0.7241, 0.09482, 0.7162, 0.08126, 0.7319, 0.08126, 0.7241, 0.09482, 0.6849, 0.08126, 0.6927, 0.06771, 0.7006, 0.08126, 0.6927, 0.06771, 0.7084, 0.06771, 0.7006, 0.08126, 0.7006, 0.08126, 0.7084, 0.06771, 0.7162, 0.08126, 0.7084, 0.06771, 0.7241, 0.06771, 0.7162, 0.08126, 0.7162, 0.08126, 0.7241, 0.06771, 0.7319, 0.08126, 0.7241, 0.06771, 0.7397, 0.06771, 0.7319, 0.08126, 0.7632, 0.1084, 0.7789, 0.1084, 0.771, 0.1219, 0.7554, 0.09482, 0.771, 0.09482, 0.7632, 0.1084, 0.7475, 0.08126, 0.7632, 0.08126, 0.7554, 0.09482, 0.7632, 0.1084, 0.771, 0.09482, 0.7789, 0.1084, 0.771, 0.09482, 0.7867, 0.09482, 0.7789, 0.1084, 0.7554, 0.09482, 0.7632, 0.08126, 0.771, 0.09482, 0.7632, 0.08126, 0.7789, 0.08126, 0.771, 0.09482, 0.771, 0.09482, 0.7789, 0.08126, 0.7867, 0.09482, 0.7789, 0.08126, 0.7945, 0.08126, 0.7867, 0.09482, 0.7475, 0.08126, 0.7554, 0.06771, 0.7632, 0.08126, 0.7554, 0.06771, 0.771, 0.06771, 0.7632, 0.08126, 0.7632, 0.08126, 0.771, 0.06771, 0.7789, 0.08126, 0.771, 0.06771, 0.7867, 0.06771, 0.7789, 0.08126, 0.7789, 0.08126, 0.7867, 0.06771, 0.7945, 0.08126, 0.7867, 0.06771, 0.8023, 0.06771, 0.7945, 0.08126, 0.8102, 0.05415, 0.818, 0.06771, 0.8023, 0.06771, 0.818, 0.04059, 0.8258, 0.05415, 0.8102, 0.05415, 0.8258, 0.02703, 0.8337, 0.04059, 0.818, 0.04059, 0.8102, 0.05415, 0.8258, 0.05415, 0.818, 0.06771, 0.8258, 0.05415, 0.8337, 0.06771, 0.818, 0.06771, 0.818, 0.04059, 0.8337, 0.04059, 0.8258, 0.05415, 0.8337, 0.04059, 0.8415, 0.05415, 0.8258, 0.05415, 0.8258, 0.05415, 0.8415, 0.05415, 0.8337, 0.06771, 0.8415, 0.05415, 0.8493, 0.06771, 0.8337, 0.06771, 0.8258, 0.02703, 0.8415, 0.02703, 0.8337, 0.04059, 0.8415, 0.02703, 0.8493, 0.04059, 0.8337, 0.04059, 0.8337, 0.04059, 0.8493, 0.04059, 0.8415, 0.05415, 0.8493, 0.04059, 0.8571, 0.05415, 0.8415, 0.05415, 0.8415, 0.05415, 0.8571, 0.05415, 0.8493, 0.06771, 0.8571, 0.05415, 0.865, 0.06771, 0.8493, 0.06771, 0.8728, 0.05415, 0.8806, 0.06771, 0.865, 0.06771, 0.8806, 0.04059, 0.8885, 0.05415, 0.8728, 0.05415, 0.8885, 0.02703, 0.8963, 0.04059, 0.8806, 0.04059, 0.8728, 0.05415, 0.8885, 0.05415, 0.8806, 0.06771, 0.8885, 0.05415, 0.8963, 0.06771, 0.8806, 0.06771, 0.8806, 0.04059, 0.8963, 0.04059, 0.8885, 0.05415, 0.8963, 0.04059, 0.9041, 0.05415, 0.8885, 0.05415, 0.8885, 0.05415, 0.9041, 0.05415, 0.8963, 0.06771, 0.9041, 0.05415, 0.9119, 0.06771, 0.8963, 0.06771, 0.8885, 0.02703, 0.9041, 0.02703, 0.8963, 0.04059, 0.9041, 0.02703, 0.9119, 0.04059, 0.8963, 0.04059, 0.8963, 0.04059, 0.9119, 0.04059, 0.9041, 0.05415, 0.9119, 0.04059, 0.9198, 0.05415, 0.9041, 0.05415, 0.9041, 0.05415, 0.9198, 0.05415, 0.9119, 0.06771, 0.9198, 0.05415, 0.9276, 0.06771, 0.9119, 0.06771, 0.9354, 0.05415, 0.9432, 0.06771, 0.9276, 0.06771, 0.9432, 0.04059, 0.9511, 0.05415, 0.9354, 0.05415, 0.9511, 0.02703, 0.9589, 0.04059, 0.9432, 0.04059, 0.9354, 0.05415, 0.9511, 0.05415, 0.9432, 0.06771, 0.9511, 0.05415, 0.9589, 0.06771, 0.9432, 0.06771, 0.9432, 0.04059, 0.9589, 0.04059, 0.9511, 0.05415, 0.9589, 0.04059, 0.9667, 0.05415, 0.9511, 0.05415, 0.9511, 0.05415, 0.9667, 0.05415, 0.9589, 0.06771, 0.9667, 0.05415, 0.9746, 0.06771, 0.9589, 0.06771, 0.9511, 0.02703, 0.9667, 0.02703, 0.9589, 0.04059, 0.9667, 0.02703, 0.9746, 0.04059, 0.9589, 0.04059, 0.9589, 0.04059, 0.9746, 0.04059, 0.9667, 0.05415, 0.9746, 0.04059, 0.9824, 0.05415, 0.9667, 0.05415, 0.9667, 0.05415, 0.9824, 0.05415, 0.9746, 0.06771, 0.9824, 0.05415, 0.9902, 0.06771, 0.9746, 0.06771, 0.7867, 0.06771, 0.7945, 0.05415, 0.8023, 0.06771, 0.771, 0.06771, 0.7789, 0.05415, 0.7867, 0.06771, 0.7554, 0.06771, 0.7632, 0.05415, 0.771, 0.06771, 0.7867, 0.06771, 0.7789, 0.05415, 0.7945, 0.05415, 0.7789, 0.05415, 0.7867, 0.04059, 0.7945, 0.05415, 0.771, 0.06771, 0.7632, 0.05415, 0.7789, 0.05415, 0.7632, 0.05415, 0.771, 0.04059, 0.7789, 0.05415, 0.7789, 0.05415, 0.771, 0.04059, 0.7867, 0.04059, 0.771, 0.04059, 0.7789, 0.02703, 0.7867, 0.04059, 0.7554, 0.06771, 0.7475, 0.05415, 0.7632, 0.05415, 0.7475, 0.05415, 0.7554, 0.04059, 0.7632, 0.05415, 0.7632, 0.05415, 0.7554, 0.04059, 0.771, 0.04059, 0.7554, 0.04059, 0.7632, 0.02703, 0.771, 0.04059, 0.771, 0.04059, 0.7632, 0.02703, 0.7789, 0.02703, 0.7632, 0.02703, 0.771, 0.01347, 0.7789, 0.02703, 0.6849, 0.05415, 0.6927, 0.06771, 0.6771, 0.06771, 0.6927, 0.04059, 0.7006, 0.05415, 0.6849, 0.05415, 0.7006, 0.02703, 0.7084, 0.04059, 0.6927, 0.04059, 0.6849, 0.05415, 0.7006, 0.05415, 0.6927, 0.06771, 0.7006, 0.05415, 0.7084, 0.06771, 0.6927, 0.06771, 0.6927, 0.04059, 0.7084, 0.04059, 0.7006, 0.05415, 0.7084, 0.04059, 0.7162, 0.05415, 0.7006, 0.05415, 0.7006, 0.05415, 0.7162, 0.05415, 0.7084, 0.06771, 0.7162, 0.05415, 0.7241, 0.06771, 0.7084, 0.06771, 0.7006, 0.02703, 0.7162, 0.02703, 0.7084, 0.04059, 0.7162, 0.02703, 0.7241, 0.04059, 0.7084, 0.04059, 0.7084, 0.04059, 0.7241, 0.04059, 0.7162, 0.05415, 0.7241, 0.04059, 0.7319, 0.05415, 0.7162, 0.05415, 0.7162, 0.05415, 0.7319, 0.05415, 0.7241, 0.06771, 0.7319, 0.05415, 0.7397, 0.06771, 0.7241, 0.06771, 0.9902, 0.1857, 0.9902, 0.3579, 0.9795, 0.3579, 0.9795, 0.1857, 0.9795, 0.1857, 0.9795, 0.3579, 0.9687, 0.3579, 0.9687, 0.1857, 0.9687, 0.1857, 0.9687, 0.3579, 0.9579, 0.3579, 0.9579, 0.1857, 0.9579, 0.1857, 0.9579, 0.3579, 0.9472, 0.3579, 0.9472, 0.1857, 0.9472, 0.1857, 0.9472, 0.3579, 0.9364, 0.3579, 0.9364, 0.1857, 0.9364, 0.1857, 0.9364, 0.3579, 0.9256, 0.3579, 0.9256, 0.1857, 0.9256, 0.1857, 0.9256, 0.3579, 0.9149, 0.3579, 0.9149, 0.1857, 0.9149, 0.1857, 0.9149, 0.3579, 0.9041, 0.3579, 0.9041, 0.1857, 0.9041, 0.1857, 0.9041, 0.3579, 0.8933, 0.3579, 0.8933, 0.1857, 0.8933, 0.1857, 0.8933, 0.3579, 0.8826, 0.3579, 0.8826, 0.1857, 0.8826, 0.1857, 0.8826, 0.3579, 0.8718, 0.3579, 0.8718, 0.1857, 0.8718, 0.1857, 0.8718, 0.3579, 0.8611, 0.3579, 0.8611, 0.1857, 0.8611, 0.1857, 0.8611, 0.3579, 0.8503, 0.3579, 0.8503, 0.1857, 0.8503, 0.1857, 0.8503, 0.3579, 0.8395, 0.3579, 0.8395, 0.1857, 0.8395, 0.1857, 0.8395, 0.3579, 0.8288, 0.3579, 0.8288, 0.1857, 0.8288, 0.1857, 0.8288, 0.3579, 0.818, 0.3579, 0.818, 0.1857, 0.818, 0.1857, 0.818, 0.3579, 0.8072, 0.3579, 0.8072, 0.1857, 0.8072, 0.1857, 0.8072, 0.3579, 0.7965, 0.3579, 0.7965, 0.1857, 0.7965, 0.1857, 0.7965, 0.3579, 0.7857, 0.3579, 0.7857, 0.1857, 0.7857, 0.1857, 0.7857, 0.3579, 0.7749, 0.3579, 0.7749, 0.1857, 0.7749, 0.1857, 0.7749, 0.3579, 0.7642, 0.3579, 0.7642, 0.1857, 0.7642, 0.1857, 0.7642, 0.3579, 0.7534, 0.3579, 0.7534, 0.1857, 0.7534, 0.1857, 0.7534, 0.3579, 0.7426, 0.3579, 0.7426, 0.1857, 0.7426, 0.1857, 0.7426, 0.3579, 0.7319, 0.3579, 0.7319, 0.1857, 0.7319, 0.1857, 0.7319, 0.3579, 0.7211, 0.3579, 0.7211, 0.1857, 0.7211, 0.1857, 0.7211, 0.3579, 0.7104, 0.3579, 0.7104, 0.1857, 0.7104, 0.1857, 0.7104, 0.3579, 0.6996, 0.3579, 0.6996, 0.1857, 0.6996, 0.1857, 0.6996, 0.3579, 0.6888, 0.3579, 0.6888, 0.1857, 0.6888, 0.1857, 0.6888, 0.3579, 0.6781, 0.3579, 0.6781, 0.1857, 0.6781, 0.1857, 0.6781, 0.3579, 0.6673, 0.3579, 0.6673, 0.1857, 0.748, 0.1807, 0.7319, 0.1822, 0.7158, 0.1807, 0.7002, 0.176, 0.686, 0.1683, 0.6734, 0.158, 0.6631, 0.1455, 0.6555, 0.1312, 0.6508, 0.1157, 0.6492, 0.09958, 0.6508, 0.08345, 0.6555, 0.06795, 0.6631, 0.05365, 0.6734, 0.04113, 0.686, 0.03084, 0.7002, 0.02321, 0.7158, 0.0185, 0.7319, 0.01691, 0.748, 0.0185, 0.7635, 0.02321, 0.7778, 0.03084, 0.7903, 0.04113, 0.8006, 0.05365, 0.8083, 0.06795, 0.813, 0.08345, 0.8146, 0.09958, 0.813, 0.1157, 0.8083, 0.1312, 0.8006, 0.1455, 0.7903, 0.158, 0.7778, 0.1683, 0.7635, 0.176, 0.6673, 0.1857, 0.6673, 0.3579, 0.6565, 0.3579, 0.6565, 0.1857, 0.6565, 0.1857, 0.6565, 0.3579, 0.6458, 0.3579, 0.6458, 0.1857])
me_icosphere_003.materials.append(mat_material)
me_icosphere_003.update()

# ---- objects
ob_door = bpy.data.objects.new('Door', me_cube_001)
ob_handle = bpy.data.objects.new('Handle', me_icosphere_003)

# ---- transforms, parenting, visibility, modifiers, constraints
ob_door.location = (0.0, 0.0, 0.0)
ob_door.scale = (0.05, 0.5, 1.0)
ob_door.use_mesh_mirror_x = True
ob_handle.location = (0.0, 3.725e-09, 0.0)
ob_handle.rotation_euler = (-1.5, 1.469, -1.568)
ob_handle.scale = (0.08784, 0.08784, 0.03986)
_m = ob_handle.modifiers.new('Smooth by Angle', 'NODES')
_m.node_group = ng_smooth_by_angle
_m.use_pin_to_last = True
_m.show_group_selector = False

# ---- collection membership
col_export.objects.link(ob_door)
col_export.objects.link(ob_handle)

# ---- scene / render settings (as saved in the file)
scene.frame_start = 1; scene.frame_end = 250; scene.frame_set(1)
scene.render.engine = 'BLENDER_EEVEE_NEXT'
bpy.context.view_layer.update()

# ---- added for rendering (the .blend has no active camera and no usable light): camera, sun
cam_auto = bpy.data.cameras.new('AutoCamera')
cam_auto.lens = 50.0
cam_auto.sensor_width = 36.0
cam_auto.clip_end = 1000.0
ob_auto_camera = bpy.data.objects.new('AutoCamera', cam_auto)
scene.collection.objects.link(ob_auto_camera)
ob_auto_camera.location = (2.10995, -2.49005, 1.66004)
ob_auto_camera.rotation_euler = (1.09748, -7.21219e-08, 0.694738)
scene.camera = ob_auto_camera
light_auto_sun = bpy.data.lights.new('AutoSun', 'SUN')
light_auto_sun.energy = 3.0
light_auto_sun.angle = 0.0523599
ob_auto_sun = bpy.data.objects.new('AutoSun', light_auto_sun)
scene.collection.objects.link(ob_auto_sun)
ob_auto_sun.rotation_euler = (0.872665, 0.174533, 0.523599)
bpy.context.view_layer.update()
